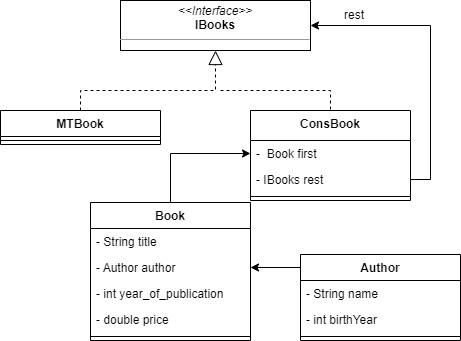

The diagram above was exported from draw.io. Its source (the exported page's mxGraphModel, read from the mxfile embedded in the PNG):
<mxGraphModel dx="1259" dy="530" grid="1" gridSize="10" guides="1" tooltips="1" connect="1" arrows="1" fold="1" page="1" pageScale="1" pageWidth="827" pageHeight="1169" math="0" shadow="0">
  <root>
    <mxCell id="S9a_GMAh5ZltAUCXV9Q9-0" />
    <mxCell id="S9a_GMAh5ZltAUCXV9Q9-1" parent="S9a_GMAh5ZltAUCXV9Q9-0" />
    <mxCell id="S9a_GMAh5ZltAUCXV9Q9-2" value="&lt;p style=&quot;margin: 0px ; margin-top: 4px ; text-align: center&quot;&gt;&lt;i&gt;&amp;lt;&amp;lt;Interface&amp;gt;&amp;gt;&lt;/i&gt;&lt;br&gt;&lt;span style=&quot;font-size: 12px&quot;&gt;&lt;b&gt;IBooks&lt;/b&gt;&lt;/span&gt;&lt;br&gt;&lt;/p&gt;&lt;hr size=&quot;1&quot;&gt;&lt;p style=&quot;margin: 0px ; margin-left: 4px&quot;&gt;&lt;br&gt;&lt;/p&gt;" style="verticalAlign=top;align=left;overflow=fill;fontSize=12;fontFamily=Helvetica;html=1;" vertex="1" parent="S9a_GMAh5ZltAUCXV9Q9-1">
      <mxGeometry x="150" y="10" width="190" height="50" as="geometry" />
    </mxCell>
    <mxCell id="S9a_GMAh5ZltAUCXV9Q9-3" value="MTBook" style="swimlane;fontStyle=1;align=center;verticalAlign=top;childLayout=stackLayout;horizontal=1;startSize=26;horizontalStack=0;resizeParent=1;resizeParentMax=0;resizeLast=0;collapsible=1;marginBottom=0;" vertex="1" parent="S9a_GMAh5ZltAUCXV9Q9-1">
      <mxGeometry x="30" y="120" width="160" height="34" as="geometry" />
    </mxCell>
    <mxCell id="S9a_GMAh5ZltAUCXV9Q9-5" value="" style="line;strokeWidth=1;fillColor=none;align=left;verticalAlign=middle;spacingTop=-1;spacingLeft=3;spacingRight=3;rotatable=0;labelPosition=right;points=[];portConstraint=eastwest;" vertex="1" parent="S9a_GMAh5ZltAUCXV9Q9-3">
      <mxGeometry y="26" width="160" height="8" as="geometry" />
    </mxCell>
    <mxCell id="S9a_GMAh5ZltAUCXV9Q9-7" value="ConsBook" style="swimlane;fontStyle=1;align=center;verticalAlign=top;childLayout=stackLayout;horizontal=1;startSize=30;horizontalStack=0;resizeParent=1;resizeParentMax=0;resizeLast=0;collapsible=1;marginBottom=0;" vertex="1" parent="S9a_GMAh5ZltAUCXV9Q9-1">
      <mxGeometry x="280" y="120" width="160" height="90" as="geometry" />
    </mxCell>
    <mxCell id="S9a_GMAh5ZltAUCXV9Q9-8" value="-  Book first" style="text;strokeColor=none;fillColor=none;align=left;verticalAlign=top;spacingLeft=4;spacingRight=4;overflow=hidden;rotatable=0;points=[[0,0.5],[1,0.5]];portConstraint=eastwest;" vertex="1" parent="S9a_GMAh5ZltAUCXV9Q9-7">
      <mxGeometry y="30" width="160" height="26" as="geometry" />
    </mxCell>
    <mxCell id="S9a_GMAh5ZltAUCXV9Q9-11" value="- IBooks rest" style="text;strokeColor=none;fillColor=none;align=left;verticalAlign=top;spacingLeft=4;spacingRight=4;overflow=hidden;rotatable=0;points=[[0,0.5],[1,0.5]];portConstraint=eastwest;" vertex="1" parent="S9a_GMAh5ZltAUCXV9Q9-7">
      <mxGeometry y="56" width="160" height="26" as="geometry" />
    </mxCell>
    <mxCell id="S9a_GMAh5ZltAUCXV9Q9-9" value="" style="line;strokeWidth=1;fillColor=none;align=left;verticalAlign=middle;spacingTop=-1;spacingLeft=3;spacingRight=3;rotatable=0;labelPosition=right;points=[];portConstraint=eastwest;" vertex="1" parent="S9a_GMAh5ZltAUCXV9Q9-7">
      <mxGeometry y="82" width="160" height="8" as="geometry" />
    </mxCell>
    <mxCell id="S9a_GMAh5ZltAUCXV9Q9-12" value="Book" style="swimlane;fontStyle=1;align=center;verticalAlign=top;childLayout=stackLayout;horizontal=1;startSize=26;horizontalStack=0;resizeParent=1;resizeParentMax=0;resizeLast=0;collapsible=1;marginBottom=0;" vertex="1" parent="S9a_GMAh5ZltAUCXV9Q9-1">
      <mxGeometry x="120" y="212" width="160" height="138" as="geometry" />
    </mxCell>
    <mxCell id="S9a_GMAh5ZltAUCXV9Q9-13" value="- String title" style="text;strokeColor=none;fillColor=none;align=left;verticalAlign=top;spacingLeft=4;spacingRight=4;overflow=hidden;rotatable=0;points=[[0,0.5],[1,0.5]];portConstraint=eastwest;" vertex="1" parent="S9a_GMAh5ZltAUCXV9Q9-12">
      <mxGeometry y="26" width="160" height="26" as="geometry" />
    </mxCell>
    <mxCell id="S9a_GMAh5ZltAUCXV9Q9-16" value="- Author author" style="text;strokeColor=none;fillColor=none;align=left;verticalAlign=top;spacingLeft=4;spacingRight=4;overflow=hidden;rotatable=0;points=[[0,0.5],[1,0.5]];portConstraint=eastwest;" vertex="1" parent="S9a_GMAh5ZltAUCXV9Q9-12">
      <mxGeometry y="52" width="160" height="26" as="geometry" />
    </mxCell>
    <mxCell id="S9a_GMAh5ZltAUCXV9Q9-17" value="- int year_of_publication" style="text;strokeColor=none;fillColor=none;align=left;verticalAlign=top;spacingLeft=4;spacingRight=4;overflow=hidden;rotatable=0;points=[[0,0.5],[1,0.5]];portConstraint=eastwest;" vertex="1" parent="S9a_GMAh5ZltAUCXV9Q9-12">
      <mxGeometry y="78" width="160" height="26" as="geometry" />
    </mxCell>
    <mxCell id="S9a_GMAh5ZltAUCXV9Q9-18" value="- double price" style="text;strokeColor=none;fillColor=none;align=left;verticalAlign=top;spacingLeft=4;spacingRight=4;overflow=hidden;rotatable=0;points=[[0,0.5],[1,0.5]];portConstraint=eastwest;" vertex="1" parent="S9a_GMAh5ZltAUCXV9Q9-12">
      <mxGeometry y="104" width="160" height="26" as="geometry" />
    </mxCell>
    <mxCell id="S9a_GMAh5ZltAUCXV9Q9-14" value="" style="line;strokeWidth=1;fillColor=none;align=left;verticalAlign=middle;spacingTop=-1;spacingLeft=3;spacingRight=3;rotatable=0;labelPosition=right;points=[];portConstraint=eastwest;" vertex="1" parent="S9a_GMAh5ZltAUCXV9Q9-12">
      <mxGeometry y="130" width="160" height="8" as="geometry" />
    </mxCell>
    <mxCell id="S9a_GMAh5ZltAUCXV9Q9-19" value="Author" style="swimlane;fontStyle=1;align=center;verticalAlign=top;childLayout=stackLayout;horizontal=1;startSize=26;horizontalStack=0;resizeParent=1;resizeParentMax=0;resizeLast=0;collapsible=1;marginBottom=0;" vertex="1" parent="S9a_GMAh5ZltAUCXV9Q9-1">
      <mxGeometry x="330" y="264" width="160" height="86" as="geometry" />
    </mxCell>
    <mxCell id="S9a_GMAh5ZltAUCXV9Q9-20" value="- String name" style="text;strokeColor=none;fillColor=none;align=left;verticalAlign=top;spacingLeft=4;spacingRight=4;overflow=hidden;rotatable=0;points=[[0,0.5],[1,0.5]];portConstraint=eastwest;" vertex="1" parent="S9a_GMAh5ZltAUCXV9Q9-19">
      <mxGeometry y="26" width="160" height="26" as="geometry" />
    </mxCell>
    <mxCell id="S9a_GMAh5ZltAUCXV9Q9-23" value="- int birthYear" style="text;strokeColor=none;fillColor=none;align=left;verticalAlign=top;spacingLeft=4;spacingRight=4;overflow=hidden;rotatable=0;points=[[0,0.5],[1,0.5]];portConstraint=eastwest;" vertex="1" parent="S9a_GMAh5ZltAUCXV9Q9-19">
      <mxGeometry y="52" width="160" height="26" as="geometry" />
    </mxCell>
    <mxCell id="S9a_GMAh5ZltAUCXV9Q9-21" value="" style="line;strokeWidth=1;fillColor=none;align=left;verticalAlign=middle;spacingTop=-1;spacingLeft=3;spacingRight=3;rotatable=0;labelPosition=right;points=[];portConstraint=eastwest;" vertex="1" parent="S9a_GMAh5ZltAUCXV9Q9-19">
      <mxGeometry y="78" width="160" height="8" as="geometry" />
    </mxCell>
    <mxCell id="S9a_GMAh5ZltAUCXV9Q9-24" value="" style="endArrow=block;dashed=1;endFill=0;endSize=12;html=1;rounded=0;exitX=0.5;exitY=0;exitDx=0;exitDy=0;entryX=0.5;entryY=1;entryDx=0;entryDy=0;" edge="1" parent="S9a_GMAh5ZltAUCXV9Q9-1" source="S9a_GMAh5ZltAUCXV9Q9-3" target="S9a_GMAh5ZltAUCXV9Q9-2">
      <mxGeometry width="160" relative="1" as="geometry">
        <mxPoint x="110" y="100" as="sourcePoint" />
        <mxPoint x="270" y="100" as="targetPoint" />
        <Array as="points">
          <mxPoint x="110" y="100" />
          <mxPoint x="245" y="100" />
        </Array>
      </mxGeometry>
    </mxCell>
    <mxCell id="S9a_GMAh5ZltAUCXV9Q9-25" value="" style="endArrow=none;dashed=1;html=1;rounded=0;entryX=0.5;entryY=0;entryDx=0;entryDy=0;" edge="1" parent="S9a_GMAh5ZltAUCXV9Q9-1" target="S9a_GMAh5ZltAUCXV9Q9-7">
      <mxGeometry width="50" height="50" relative="1" as="geometry">
        <mxPoint x="250" y="100" as="sourcePoint" />
        <mxPoint x="280" y="80" as="targetPoint" />
        <Array as="points">
          <mxPoint x="360" y="100" />
        </Array>
      </mxGeometry>
    </mxCell>
    <mxCell id="S9a_GMAh5ZltAUCXV9Q9-26" value="" style="endArrow=classic;html=1;rounded=0;exitX=0.5;exitY=0;exitDx=0;exitDy=0;entryX=0;entryY=0.5;entryDx=0;entryDy=0;" edge="1" parent="S9a_GMAh5ZltAUCXV9Q9-1" source="S9a_GMAh5ZltAUCXV9Q9-12" target="S9a_GMAh5ZltAUCXV9Q9-8">
      <mxGeometry width="50" height="50" relative="1" as="geometry">
        <mxPoint x="610" y="300" as="sourcePoint" />
        <mxPoint x="660" y="250" as="targetPoint" />
        <Array as="points">
          <mxPoint x="200" y="163" />
        </Array>
      </mxGeometry>
    </mxCell>
    <mxCell id="S9a_GMAh5ZltAUCXV9Q9-28" value="" style="endArrow=classic;html=1;rounded=0;entryX=1;entryY=0.5;entryDx=0;entryDy=0;" edge="1" parent="S9a_GMAh5ZltAUCXV9Q9-1" target="S9a_GMAh5ZltAUCXV9Q9-16">
      <mxGeometry width="50" height="50" relative="1" as="geometry">
        <mxPoint x="330" y="277" as="sourcePoint" />
        <mxPoint x="660" y="250" as="targetPoint" />
      </mxGeometry>
    </mxCell>
    <mxCell id="S9a_GMAh5ZltAUCXV9Q9-29" value="" style="endArrow=classic;html=1;rounded=0;exitX=1;exitY=0.5;exitDx=0;exitDy=0;entryX=1;entryY=0.5;entryDx=0;entryDy=0;" edge="1" parent="S9a_GMAh5ZltAUCXV9Q9-1" source="S9a_GMAh5ZltAUCXV9Q9-11" target="S9a_GMAh5ZltAUCXV9Q9-2">
      <mxGeometry width="50" height="50" relative="1" as="geometry">
        <mxPoint x="610" y="300" as="sourcePoint" />
        <mxPoint x="660" y="250" as="targetPoint" />
        <Array as="points">
          <mxPoint x="460" y="189" />
          <mxPoint x="460" y="35" />
        </Array>
      </mxGeometry>
    </mxCell>
    <mxCell id="S9a_GMAh5ZltAUCXV9Q9-30" value="rest" style="text;html=1;strokeColor=none;fillColor=none;align=center;verticalAlign=middle;whiteSpace=wrap;rounded=0;" vertex="1" parent="S9a_GMAh5ZltAUCXV9Q9-1">
      <mxGeometry x="354" y="10" width="60" height="30" as="geometry" />
    </mxCell>
  </root>
</mxGraphModel>